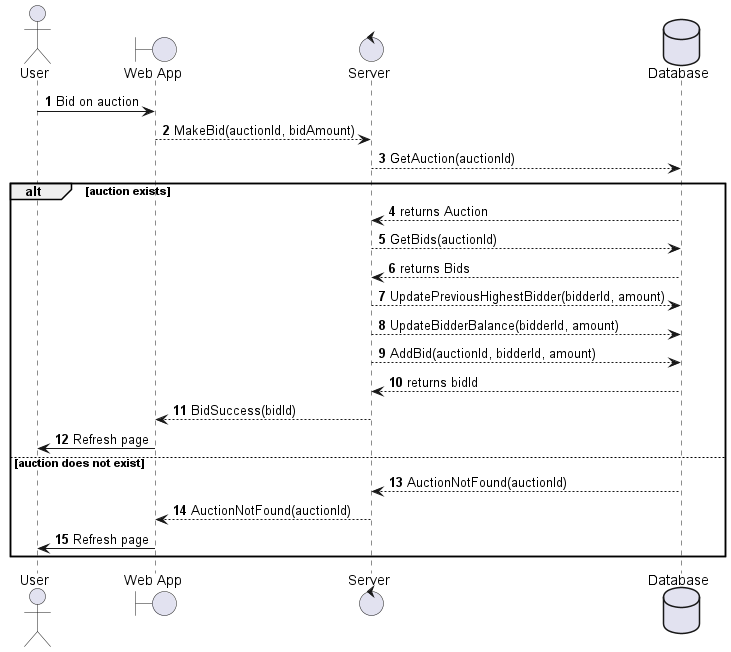

The diagram above was rendered by PlantUML. Its source (embedded in the PNG):
@startuml
'https://plantuml.com/sequence-diagram

autonumber

actor User as User
boundary "Web App" as WebApp
control "Server" as Server
database "Database" as Db

User -> WebApp : Bid on auction
WebApp --> Server : MakeBid(auctionId, bidAmount)
Server --> Db : GetAuction(auctionId)
alt auction exists
    Db --> Server : returns Auction
    Server --> Db : GetBids(auctionId)
    Db --> Server : returns Bids
    Server --> Db : UpdatePreviousHighestBidder(bidderId, amount)
    Server --> Db : UpdateBidderBalance(bidderId, amount)
    Server --> Db : AddBid(auctionId, bidderId, amount)
    Db --> Server : returns bidId
    Server --> WebApp : BidSuccess(bidId)
    WebApp -> User: Refresh page
else auction does not exist
    Db --> Server : AuctionNotFound(auctionId)
    Server --> WebApp : AuctionNotFound(auctionId)
    WebApp -> User: Refresh page
end


@enduml